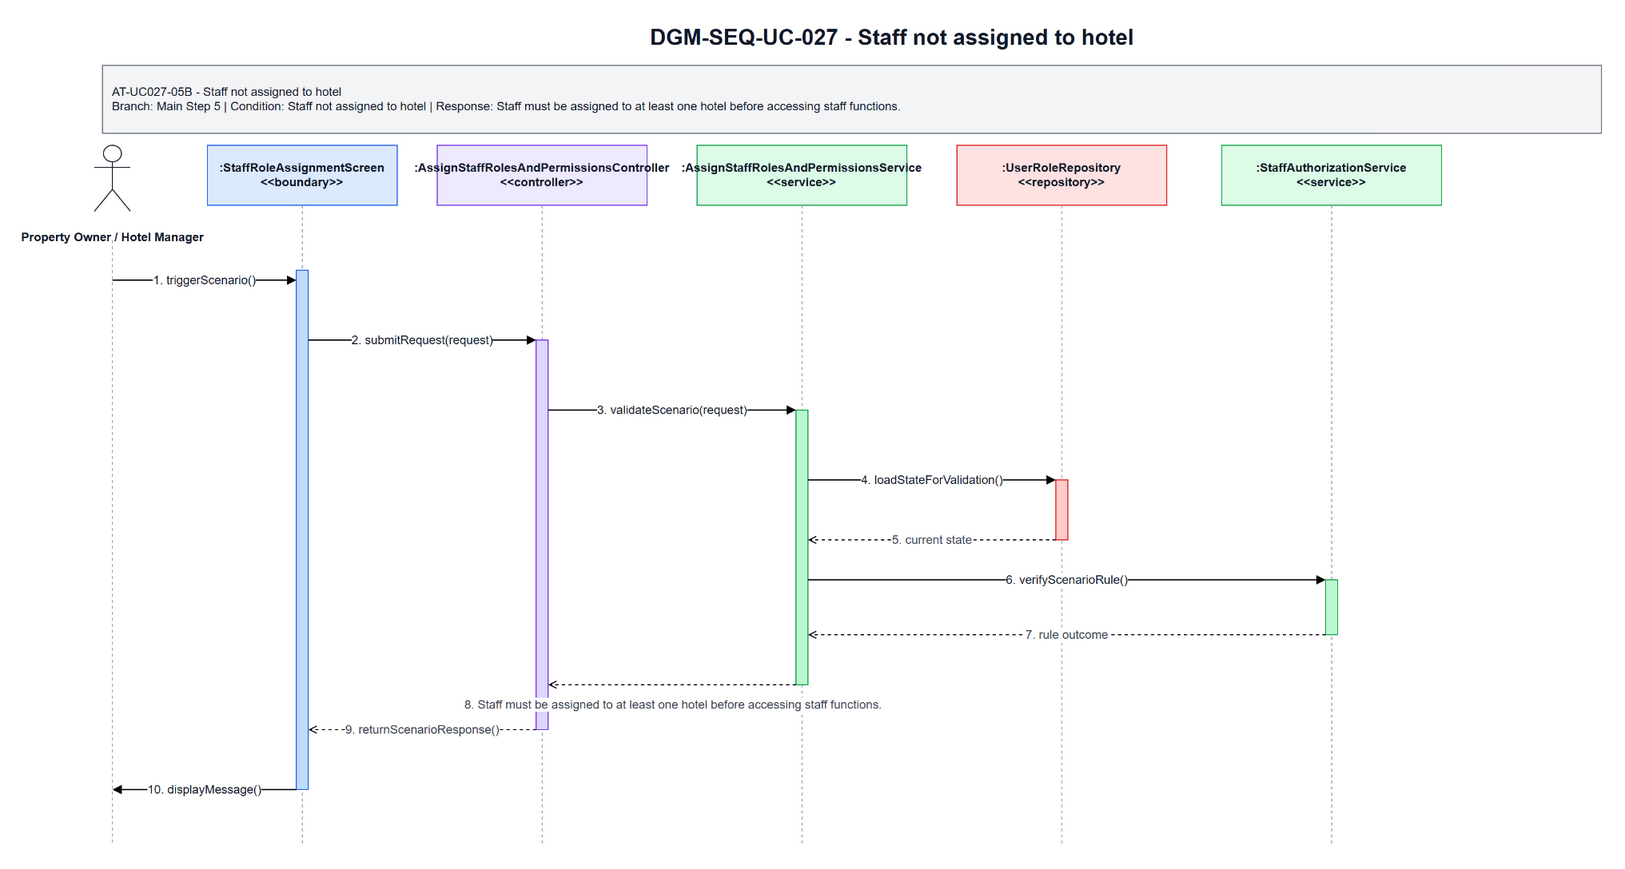

The diagram above was exported from draw.io. Its source (the exported page's mxGraphModel, read from the mxfile embedded in the PNG):
<mxGraphModel dx="3285" dy="963" grid="1" gridSize="10" guides="1" tooltips="1" connect="1" arrows="1" fold="1" page="1" pageScale="1" pageWidth="1700" pageHeight="920" math="0" shadow="0">
  <root>
    <mxCell id="0" />
    <mxCell id="1" parent="0" />
    <mxCell id="title" parent="1" style="text;html=1;strokeColor=none;fillColor=none;align=center;verticalAlign=middle;fontStyle=1;fontSize=22;fontColor=#111827" value="DGM-SEQ-UC-027 - Staff not assigned to hotel" vertex="1">
      <mxGeometry height="34" width="900" x="420" y="25" as="geometry" />
    </mxCell>
    <mxCell id="scenario-band" parent="1" style="rounded=0;whiteSpace=wrap;html=1;fillColor=#F3F4F6;strokeColor=#6B7280;fontSize=12;fontColor=#111827;align=left;spacing=10" value="AT-UC027-05B - Staff not assigned to hotel&lt;br&gt;Branch: Main Step 5 | Condition: Staff not assigned to hotel | Response: Staff must be assigned to at least one hotel before accessing staff functions." vertex="1">
      <mxGeometry height="68" width="1500" x="80" y="70" as="geometry" />
    </mxCell>
    <mxCell id="actor-icon" parent="1" style="shape=umlActor;verticalLabelPosition=bottom;verticalAlign=top;html=1;outlineConnect=0;strokeColor=#111827" vertex="1">
      <mxGeometry height="66" width="36" x="72" y="150" as="geometry" />
    </mxCell>
    <mxCell id="actor-label" parent="1" style="text;html=1;strokeColor=none;fillColor=none;align=center;verticalAlign=middle;fontStyle=1;fontSize=12;fontColor=#111827" value="Property Owner / Hotel Manager" vertex="1">
      <mxGeometry height="36" width="140" x="20" y="224" as="geometry" />
    </mxCell>
    <mxCell id="h0" parent="1" style="rounded=0;whiteSpace=wrap;html=1;fillColor=#DBEAFE;strokeColor=#2563EB;fontSize=12;fontStyle=1;fontColor=#111827" value=":StaffRoleAssignmentScreen&lt;br&gt;&amp;lt;&amp;lt;boundary&amp;gt;&amp;gt;" vertex="1">
      <mxGeometry height="60" width="190" x="185" y="150" as="geometry" />
    </mxCell>
    <mxCell id="h1" parent="1" style="rounded=0;whiteSpace=wrap;html=1;fillColor=#EDE9FE;strokeColor=#7C3AED;fontSize=12;fontStyle=1;fontColor=#111827" value=":AssignStaffRolesAndPermissionsController&lt;br&gt;&amp;lt;&amp;lt;controller&amp;gt;&amp;gt;" vertex="1">
      <mxGeometry height="60" width="210" x="415" y="150" as="geometry" />
    </mxCell>
    <mxCell id="h2" parent="1" style="rounded=0;whiteSpace=wrap;html=1;fillColor=#DCFCE7;strokeColor=#16A34A;fontSize=12;fontStyle=1;fontColor=#111827" value=":AssignStaffRolesAndPermissionsService&lt;br&gt;&amp;lt;&amp;lt;service&amp;gt;&amp;gt;" vertex="1">
      <mxGeometry height="60" width="210" x="675" y="150" as="geometry" />
    </mxCell>
    <mxCell id="h3" parent="1" style="rounded=0;whiteSpace=wrap;html=1;fillColor=#FEE2E2;strokeColor=#DC2626;fontSize=12;fontStyle=1;fontColor=#111827" value=":UserRoleRepository&lt;br&gt;&amp;lt;&amp;lt;repository&amp;gt;&amp;gt;" vertex="1">
      <mxGeometry height="60" width="210" x="935" y="150" as="geometry" />
    </mxCell>
    <mxCell id="h4" parent="1" style="rounded=0;whiteSpace=wrap;html=1;fillColor=#DCFCE7;strokeColor=#16A34A;fontSize=12;fontStyle=1;fontColor=#111827" value=":StaffAuthorizationService&lt;br&gt;&amp;lt;&amp;lt;service&amp;gt;&amp;gt;" vertex="1">
      <mxGeometry height="60" width="220" x="1200" y="150" as="geometry" />
    </mxCell>
    <mxCell id="l-actor" edge="1" parent="1" style="endArrow=none;html=1;dashed=1;strokeColor=#9CA3AF">
      <mxGeometry relative="1" as="geometry">
        <mxPoint x="90" y="245" as="sourcePoint" />
        <mxPoint x="90" y="850" as="targetPoint" />
      </mxGeometry>
    </mxCell>
    <mxCell id="l0" edge="1" parent="1" style="endArrow=none;html=1;dashed=1;strokeColor=#9CA3AF">
      <mxGeometry relative="1" as="geometry">
        <mxPoint x="280" y="210" as="sourcePoint" />
        <mxPoint x="280" y="850" as="targetPoint" />
      </mxGeometry>
    </mxCell>
    <mxCell id="l1" edge="1" parent="1" style="endArrow=none;html=1;dashed=1;strokeColor=#9CA3AF">
      <mxGeometry relative="1" as="geometry">
        <mxPoint x="520" y="210" as="sourcePoint" />
        <mxPoint x="520" y="850" as="targetPoint" />
      </mxGeometry>
    </mxCell>
    <mxCell id="l2" edge="1" parent="1" style="endArrow=none;html=1;dashed=1;strokeColor=#9CA3AF">
      <mxGeometry relative="1" as="geometry">
        <mxPoint x="780" y="210" as="sourcePoint" />
        <mxPoint x="780" y="850" as="targetPoint" />
      </mxGeometry>
    </mxCell>
    <mxCell id="l3" edge="1" parent="1" style="endArrow=none;html=1;dashed=1;strokeColor=#9CA3AF">
      <mxGeometry relative="1" as="geometry">
        <mxPoint x="1040" y="210" as="sourcePoint" />
        <mxPoint x="1040" y="850" as="targetPoint" />
      </mxGeometry>
    </mxCell>
    <mxCell id="l4" edge="1" parent="1" style="endArrow=none;html=1;dashed=1;strokeColor=#9CA3AF">
      <mxGeometry relative="1" as="geometry">
        <mxPoint x="1310" y="210" as="sourcePoint" />
        <mxPoint x="1310" y="850" as="targetPoint" />
      </mxGeometry>
    </mxCell>
    <mxCell id="a-boundary" parent="1" style="rounded=0;whiteSpace=wrap;html=1;fillColor=#BFDBFE;strokeColor=#2563EB" vertex="1">
      <mxGeometry height="520" width="12" x="274" y="275" as="geometry" />
    </mxCell>
    <mxCell id="a-controller" parent="1" style="rounded=0;whiteSpace=wrap;html=1;fillColor=#DDD6FE;strokeColor=#7C3AED" vertex="1">
      <mxGeometry height="390" width="12" x="514" y="345" as="geometry" />
    </mxCell>
    <mxCell id="a-service" parent="1" style="rounded=0;whiteSpace=wrap;html=1;fillColor=#BBF7D0;strokeColor=#16A34A" vertex="1">
      <mxGeometry height="275" width="12" x="774" y="415" as="geometry" />
    </mxCell>
    <mxCell id="a-repo" parent="1" style="rounded=0;whiteSpace=wrap;html=1;fillColor=#FECACA;strokeColor=#DC2626" vertex="1">
      <mxGeometry height="60" width="12" x="1034" y="485" as="geometry" />
    </mxCell>
    <mxCell id="a-support" parent="1" style="rounded=0;whiteSpace=wrap;html=1;fillColor=#BBF7D0;strokeColor=#16A34A" vertex="1">
      <mxGeometry height="55" width="12" x="1304" y="585" as="geometry" />
    </mxCell>
    <mxCell id="m1" edge="1" parent="1" style="endArrow=block;html=1;rounded=0;strokeWidth=1.3;fontSize=12;fontColor=#111827;labelBackgroundColor=#FFFFFF" value="1. triggerScenario()">
      <mxGeometry relative="1" as="geometry">
        <mxPoint x="90" y="285" as="sourcePoint" />
        <mxPoint x="274" y="285" as="targetPoint" />
      </mxGeometry>
    </mxCell>
    <mxCell id="m2" edge="1" parent="1" style="endArrow=block;html=1;rounded=0;strokeWidth=1.3;fontSize=12;fontColor=#111827;labelBackgroundColor=#FFFFFF" value="2. submitRequest(request)">
      <mxGeometry relative="1" as="geometry">
        <mxPoint x="286" y="345" as="sourcePoint" />
        <mxPoint x="514" y="345" as="targetPoint" />
      </mxGeometry>
    </mxCell>
    <mxCell id="m3" edge="1" parent="1" style="endArrow=block;html=1;rounded=0;strokeWidth=1.3;fontSize=12;fontColor=#111827;labelBackgroundColor=#FFFFFF" value="3. validateScenario(request)">
      <mxGeometry relative="1" as="geometry">
        <mxPoint x="526" y="415" as="sourcePoint" />
        <mxPoint x="774" y="415" as="targetPoint" />
      </mxGeometry>
    </mxCell>
    <mxCell id="m4" edge="1" parent="1" style="endArrow=block;html=1;rounded=0;strokeWidth=1.3;fontSize=12;fontColor=#111827;labelBackgroundColor=#FFFFFF" value="4. loadStateForValidation()">
      <mxGeometry relative="1" as="geometry">
        <mxPoint x="786" y="485" as="sourcePoint" />
        <mxPoint x="1034" y="485" as="targetPoint" />
      </mxGeometry>
    </mxCell>
    <mxCell id="m5" edge="1" parent="1" style="endArrow=open;endFill=0;dashed=1;html=1;rounded=0;strokeWidth=1.1;fontSize=12;fontColor=#374151;labelBackgroundColor=#FFFFFF" value="5. current state">
      <mxGeometry relative="1" as="geometry">
        <mxPoint x="1034" y="545" as="sourcePoint" />
        <mxPoint x="786" y="545" as="targetPoint" />
      </mxGeometry>
    </mxCell>
    <mxCell id="m6" edge="1" parent="1" style="endArrow=block;html=1;rounded=0;strokeWidth=1.3;fontSize=12;fontColor=#111827;labelBackgroundColor=#FFFFFF" value="6. verifyScenarioRule()">
      <mxGeometry relative="1" as="geometry">
        <mxPoint x="786" y="585" as="sourcePoint" />
        <mxPoint x="1304" y="585" as="targetPoint" />
      </mxGeometry>
    </mxCell>
    <mxCell id="m7" edge="1" parent="1" style="endArrow=open;endFill=0;dashed=1;html=1;rounded=0;strokeWidth=1.1;fontSize=12;fontColor=#374151;labelBackgroundColor=#FFFFFF" value="7. rule outcome">
      <mxGeometry relative="1" as="geometry">
        <mxPoint x="1304" y="640" as="sourcePoint" />
        <mxPoint x="786" y="640" as="targetPoint" />
      </mxGeometry>
    </mxCell>
    <mxCell id="m8" edge="1" parent="1" style="endArrow=open;endFill=0;dashed=1;html=1;rounded=0;strokeWidth=1.1;fontSize=12;fontColor=#374151;labelBackgroundColor=#FFFFFF" value="8. Staff must be assigned to at least one hotel before accessing staff functions.">
      <mxGeometry relative="1" y="20" as="geometry">
        <mxPoint x="1" as="offset" />
        <mxPoint x="774" y="690" as="sourcePoint" />
        <mxPoint x="526" y="690" as="targetPoint" />
      </mxGeometry>
    </mxCell>
    <mxCell id="m9" edge="1" parent="1" style="endArrow=open;endFill=0;dashed=1;html=1;rounded=0;strokeWidth=1.1;fontSize=12;fontColor=#374151;labelBackgroundColor=#FFFFFF" value="9. returnScenarioResponse()">
      <mxGeometry relative="1" as="geometry">
        <mxPoint x="514" y="735" as="sourcePoint" />
        <mxPoint x="286" y="735" as="targetPoint" />
      </mxGeometry>
    </mxCell>
    <mxCell id="m10" edge="1" parent="1" style="endArrow=block;html=1;rounded=0;strokeWidth=1.3;fontSize=12;fontColor=#111827;labelBackgroundColor=#FFFFFF" value="10. displayMessage()">
      <mxGeometry relative="1" as="geometry">
        <mxPoint x="274" y="795" as="sourcePoint" />
        <mxPoint x="90" y="795" as="targetPoint" />
      </mxGeometry>
    </mxCell>
  </root>
</mxGraphModel>